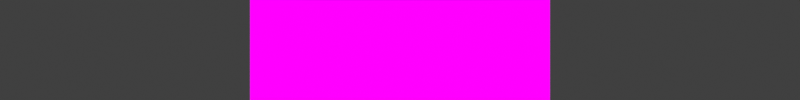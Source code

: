 # Source: v23-art-pipeline.blend  (saved by Blender 5.2.44; exported with 4.5.12 LTS)
import bpy
from mathutils import Matrix  # noqa: F401  (used for matrix-valued properties, if any)

bpy.ops.wm.read_factory_settings(use_empty=True)
scene = bpy.context.scene
scene.name = 'Scene'

# ---- collections
col_collection = bpy.data.collections.new('Collection'); scene.collection.children.link(col_collection)

# ---- images (referenced by path relative to the original .blend; pixels are not part of the script)
import os
ASSET_DIR = os.environ.get("B2B_ASSET_DIR", "")  # directory of the original .blend (textures are referenced by path, not embedded)
HERE = os.path.dirname(os.path.abspath(__file__))  # packed textures are extracted next to this script under _unpacked/

def load_image(name, relpath, width, height, colorspace="sRGB"):
    """Load a texture the original file referenced (path relative to the .blend, or extracted next to this script)."""
    p = next((c for c in (os.path.join(HERE, relpath), os.path.join(ASSET_DIR, relpath)) if relpath and os.path.exists(c)), "")
    if p:
        img = bpy.data.images.load(p, check_existing=True)
        img.name = name
    else:  # same state as the original file: an image datablock whose file is absent (Cycles renders it pink)
        img = bpy.data.images.new(name, width, height)
        img.source = "FILE"
        img.filepath = "//" + (relpath or name)
    img.colorspace_settings.name = colorspace
    return img
img_hero_source_png_001 = load_image('hero-source.png.001', 'hero-source.png', 1024, 1024, 'sRGB')
img_sleep_source_png_001 = load_image('sleep-source.png.001', 'sleep-source.png', 1024, 1024, 'sRGB')
img_kitchen_source_png_001 = load_image('kitchen-source.png.001', 'kitchen-source.png', 1024, 1024, 'sRGB')
img_greenhouse_source_png_001 = load_image('greenhouse-source.png.001', 'greenhouse-source.png', 1024, 1024, 'sRGB')
img_defense_source_png_001 = load_image('defense-source.png.001', 'defense-source.png', 1024, 1024, 'sRGB')
img_workshop_source_png_001 = load_image('workshop-source.png.001', 'workshop-source.png', 1024, 1024, 'sRGB')

# ---- materials (node trees are filled in below, after node groups)
mat_v23_menu_hero_proof_emission = bpy.data.materials.new('v23.menu.hero-proof-emission')
mat_v23_carriages_sleep_proof_emission = bpy.data.materials.new('v23.carriages.sleep-proof-emission')
mat_v23_carriages_kitchen_proof_emission = bpy.data.materials.new('v23.carriages.kitchen-proof-emission')
mat_v23_carriages_greenhouse_proof_emission = bpy.data.materials.new('v23.carriages.greenhouse-proof-emission')
mat_v23_carriages_defense_proof_emission = bpy.data.materials.new('v23.carriages.defense-proof-emission')
mat_v23_carriages_workshop_proof_emission = bpy.data.materials.new('v23.carriages.workshop-proof-emission')

# ---- material node trees
mat_v23_menu_hero_proof_emission.use_nodes = True; mat_v23_menu_hero_proof_emission.node_tree.nodes.clear()
_N = mat_v23_menu_hero_proof_emission.node_tree.nodes; _L = mat_v23_menu_hero_proof_emission.node_tree.links
n0 = _N.new('ShaderNodeOutputMaterial'); n0.name = 'Material Output'; n0.location = (0, 0)
n1 = _N.new('ShaderNodeEmission'); n1.name = 'Emission'; n1.location = (0, 0)
n2 = _N.new('ShaderNodeTexCoord'); n2.name = 'Texture Coordinate'; n2.location = (0, 0)
n3 = _N.new('ShaderNodeTexImage'); n3.name = 'Image Texture'; n3.location = (0, 0)
n3.image = img_hero_source_png_001
n3.interpolation = 'Closest'
n3.extension = 'CLIP'
_L.new(n2.outputs[2], n3.inputs[0])
_L.new(n3.outputs[0], n1.inputs[0])
_L.new(n1.outputs[0], n0.inputs[0])
n0.is_active_output = True
mat_v23_carriages_sleep_proof_emission.use_nodes = True; mat_v23_carriages_sleep_proof_emission.node_tree.nodes.clear()
_N = mat_v23_carriages_sleep_proof_emission.node_tree.nodes; _L = mat_v23_carriages_sleep_proof_emission.node_tree.links
n0 = _N.new('ShaderNodeOutputMaterial'); n0.name = 'Material Output'; n0.location = (0, 0)
n1 = _N.new('ShaderNodeEmission'); n1.name = 'Emission'; n1.location = (0, 0)
n2 = _N.new('ShaderNodeTexCoord'); n2.name = 'Texture Coordinate'; n2.location = (0, 0)
n3 = _N.new('ShaderNodeTexImage'); n3.name = 'Image Texture'; n3.location = (0, 0)
n3.image = img_sleep_source_png_001
n3.interpolation = 'Closest'
n3.extension = 'CLIP'
_L.new(n2.outputs[2], n3.inputs[0])
_L.new(n3.outputs[0], n1.inputs[0])
_L.new(n1.outputs[0], n0.inputs[0])
n0.is_active_output = True
mat_v23_carriages_kitchen_proof_emission.use_nodes = True; mat_v23_carriages_kitchen_proof_emission.node_tree.nodes.clear()
_N = mat_v23_carriages_kitchen_proof_emission.node_tree.nodes; _L = mat_v23_carriages_kitchen_proof_emission.node_tree.links
n0 = _N.new('ShaderNodeOutputMaterial'); n0.name = 'Material Output'; n0.location = (0, 0)
n1 = _N.new('ShaderNodeEmission'); n1.name = 'Emission'; n1.location = (0, 0)
n2 = _N.new('ShaderNodeTexCoord'); n2.name = 'Texture Coordinate'; n2.location = (0, 0)
n3 = _N.new('ShaderNodeTexImage'); n3.name = 'Image Texture'; n3.location = (0, 0)
n3.image = img_kitchen_source_png_001
n3.interpolation = 'Closest'
n3.extension = 'CLIP'
_L.new(n2.outputs[2], n3.inputs[0])
_L.new(n3.outputs[0], n1.inputs[0])
_L.new(n1.outputs[0], n0.inputs[0])
n0.is_active_output = True
mat_v23_carriages_greenhouse_proof_emission.use_nodes = True; mat_v23_carriages_greenhouse_proof_emission.node_tree.nodes.clear()
_N = mat_v23_carriages_greenhouse_proof_emission.node_tree.nodes; _L = mat_v23_carriages_greenhouse_proof_emission.node_tree.links
n0 = _N.new('ShaderNodeOutputMaterial'); n0.name = 'Material Output'; n0.location = (0, 0)
n1 = _N.new('ShaderNodeEmission'); n1.name = 'Emission'; n1.location = (0, 0)
n2 = _N.new('ShaderNodeTexCoord'); n2.name = 'Texture Coordinate'; n2.location = (0, 0)
n3 = _N.new('ShaderNodeTexImage'); n3.name = 'Image Texture'; n3.location = (0, 0)
n3.image = img_greenhouse_source_png_001
n3.interpolation = 'Closest'
n3.extension = 'CLIP'
_L.new(n2.outputs[2], n3.inputs[0])
_L.new(n3.outputs[0], n1.inputs[0])
_L.new(n1.outputs[0], n0.inputs[0])
n0.is_active_output = True
mat_v23_carriages_defense_proof_emission.use_nodes = True; mat_v23_carriages_defense_proof_emission.node_tree.nodes.clear()
_N = mat_v23_carriages_defense_proof_emission.node_tree.nodes; _L = mat_v23_carriages_defense_proof_emission.node_tree.links
n0 = _N.new('ShaderNodeOutputMaterial'); n0.name = 'Material Output'; n0.location = (0, 0)
n1 = _N.new('ShaderNodeEmission'); n1.name = 'Emission'; n1.location = (0, 0)
n2 = _N.new('ShaderNodeTexCoord'); n2.name = 'Texture Coordinate'; n2.location = (0, 0)
n3 = _N.new('ShaderNodeTexImage'); n3.name = 'Image Texture'; n3.location = (0, 0)
n3.image = img_defense_source_png_001
n3.interpolation = 'Closest'
n3.extension = 'CLIP'
_L.new(n2.outputs[2], n3.inputs[0])
_L.new(n3.outputs[0], n1.inputs[0])
_L.new(n1.outputs[0], n0.inputs[0])
n0.is_active_output = True
mat_v23_carriages_workshop_proof_emission.use_nodes = True; mat_v23_carriages_workshop_proof_emission.node_tree.nodes.clear()
_N = mat_v23_carriages_workshop_proof_emission.node_tree.nodes; _L = mat_v23_carriages_workshop_proof_emission.node_tree.links
n0 = _N.new('ShaderNodeOutputMaterial'); n0.name = 'Material Output'; n0.location = (0, 0)
n1 = _N.new('ShaderNodeEmission'); n1.name = 'Emission'; n1.location = (0, 0)
n2 = _N.new('ShaderNodeTexCoord'); n2.name = 'Texture Coordinate'; n2.location = (0, 0)
n3 = _N.new('ShaderNodeTexImage'); n3.name = 'Image Texture'; n3.location = (0, 0)
n3.image = img_workshop_source_png_001
n3.interpolation = 'Closest'
n3.extension = 'CLIP'
_L.new(n2.outputs[2], n3.inputs[0])
_L.new(n3.outputs[0], n1.inputs[0])
_L.new(n1.outputs[0], n0.inputs[0])
n0.is_active_output = True

# ---- world
world_world = bpy.data.worlds.new('World'); scene.world = world_world
world_world.use_nodes = True; world_world.node_tree.nodes.clear()
_N = world_world.node_tree.nodes; _L = world_world.node_tree.links
n0 = _N.new('ShaderNodeOutputWorld'); n0.name = 'World Output'; n0.location = (200, 100)
n1 = _N.new('ShaderNodeBackground'); n1.name = 'Background'; n1.location = (-200, 100)
n1.inputs[0].default_value = (0.05088, 0.05088, 0.05088, 1.0)
_L.new(n1.outputs[0], n0.inputs[0])
n0.is_active_output = True
world_world.color = (0.05088, 0.05088, 0.05088)
world_world.sun_shadow_jitter_overblur = 0.0

# ---- cameras
cam_v23_six_source_proof_camera = bpy.data.cameras.new('v23-six-source-proof-camera')
cam_v23_six_source_proof_camera.type = 'ORTHO'
cam_v23_six_source_proof_camera.ortho_scale = 3840.0

# ---- meshes
me_authored_raster_plane_mesh = bpy.data.meshes.new('authored-raster-plane-mesh')
me_authored_raster_plane_mesh.from_pydata([(0.0, 0.0, 0.0), (720.0, 0.0, 0.0), (720.0, 1280.0, 0.0), (0.0, 1280.0, 0.0)], [], [(0, 1, 2, 3)])
_uv = me_authored_raster_plane_mesh.uv_layers.new(name='UVMap')
_uv.uv.foreach_set('vector', [0.0002657, 0.0, 0.9997, 0.0, 0.9997, 1.0, 0.0002657, 1.0])
me_authored_raster_plane_mesh.materials.append(mat_v23_menu_hero_proof_emission)
me_authored_raster_plane_mesh.update()
me_authored_raster_plane_mesh_001 = bpy.data.meshes.new('authored-raster-plane-mesh.001')
me_authored_raster_plane_mesh_001.from_pydata([(0.0, 0.0, 0.0), (720.0, 0.0, 0.0), (720.0, 1280.0, 0.0), (0.0, 1280.0, 0.0)], [], [(0, 1, 2, 3)])
_uv = me_authored_raster_plane_mesh_001.uv_layers.new(name='UVMap')
_uv.uv.foreach_set('vector', [0.0002657, 0.0, 0.9997, 0.0, 0.9997, 1.0, 0.0002657, 1.0])
me_authored_raster_plane_mesh_001.materials.append(mat_v23_carriages_sleep_proof_emission)
me_authored_raster_plane_mesh_001.update()
me_authored_raster_plane_mesh_002 = bpy.data.meshes.new('authored-raster-plane-mesh.002')
me_authored_raster_plane_mesh_002.from_pydata([(0.0, 0.0, 0.0), (720.0, 0.0, 0.0), (720.0, 1280.0, 0.0), (0.0, 1280.0, 0.0)], [], [(0, 1, 2, 3)])
_uv = me_authored_raster_plane_mesh_002.uv_layers.new(name='UVMap')
_uv.uv.foreach_set('vector', [0.0002657, 0.0, 0.9997, 0.0, 0.9997, 1.0, 0.0002657, 1.0])
me_authored_raster_plane_mesh_002.materials.append(mat_v23_carriages_kitchen_proof_emission)
me_authored_raster_plane_mesh_002.update()
me_authored_raster_plane_mesh_003 = bpy.data.meshes.new('authored-raster-plane-mesh.003')
me_authored_raster_plane_mesh_003.from_pydata([(0.0, 0.0, 0.0), (720.0, 0.0, 0.0), (720.0, 1280.0, 0.0), (0.0, 1280.0, 0.0)], [], [(0, 1, 2, 3)])
_uv = me_authored_raster_plane_mesh_003.uv_layers.new(name='UVMap')
_uv.uv.foreach_set('vector', [0.0002657, 0.0, 0.9997, 0.0, 0.9997, 1.0, 0.0002657, 1.0])
me_authored_raster_plane_mesh_003.materials.append(mat_v23_carriages_greenhouse_proof_emission)
me_authored_raster_plane_mesh_003.update()
me_authored_raster_plane_mesh_004 = bpy.data.meshes.new('authored-raster-plane-mesh.004')
me_authored_raster_plane_mesh_004.from_pydata([(0.0, 0.0, 0.0), (720.0, 0.0, 0.0), (720.0, 1280.0, 0.0), (0.0, 1280.0, 0.0)], [], [(0, 1, 2, 3)])
_uv = me_authored_raster_plane_mesh_004.uv_layers.new(name='UVMap')
_uv.uv.foreach_set('vector', [0.0002657, 0.0, 0.9997, 0.0, 0.9997, 1.0, 0.0002657, 1.0])
me_authored_raster_plane_mesh_004.materials.append(mat_v23_carriages_defense_proof_emission)
me_authored_raster_plane_mesh_004.update()
me_authored_raster_plane_mesh_005 = bpy.data.meshes.new('authored-raster-plane-mesh.005')
me_authored_raster_plane_mesh_005.from_pydata([(0.0, 0.0, 0.0), (720.0, 0.0, 0.0), (720.0, 1280.0, 0.0), (0.0, 1280.0, 0.0)], [], [(0, 1, 2, 3)])
_uv = me_authored_raster_plane_mesh_005.uv_layers.new(name='UVMap')
_uv.uv.foreach_set('vector', [0.0002657, 0.0, 0.9997, 0.0, 0.9997, 1.0, 0.0002657, 1.0])
me_authored_raster_plane_mesh_005.materials.append(mat_v23_carriages_workshop_proof_emission)
me_authored_raster_plane_mesh_005.update()

# ---- objects
ob_v23_menu_hero_proof_plane = bpy.data.objects.new('v23.menu.hero-proof-plane', me_authored_raster_plane_mesh)
ob_v23_carriages_sleep_proof_plane = bpy.data.objects.new('v23.carriages.sleep-proof-plane', me_authored_raster_plane_mesh_001)
ob_v23_carriages_kitchen_proof_plane = bpy.data.objects.new('v23.carriages.kitchen-proof-plane', me_authored_raster_plane_mesh_002)
ob_v23_carriages_greenhouse_proof_plane = bpy.data.objects.new('v23.carriages.greenhouse-proof-plane', me_authored_raster_plane_mesh_003)
ob_v23_carriages_defense_proof_plane = bpy.data.objects.new('v23.carriages.defense-proof-plane', me_authored_raster_plane_mesh_004)
ob_v23_carriages_workshop_proof_plane = bpy.data.objects.new('v23.carriages.workshop-proof-plane', me_authored_raster_plane_mesh_005)
ob_v23_six_source_proof_camera = bpy.data.objects.new('v23-six-source-proof-camera', cam_v23_six_source_proof_camera)

# ---- transforms, parenting, visibility, modifiers, constraints
ob_v23_menu_hero_proof_plane.location = (0.0, 0.0, 0.0)
ob_v23_carriages_sleep_proof_plane.location = (720.0, 0.0, 0.0)
ob_v23_carriages_kitchen_proof_plane.location = (0.0, 1280.0, 0.0)
ob_v23_carriages_greenhouse_proof_plane.location = (720.0, 1280.0, 0.0)
ob_v23_carriages_defense_proof_plane.location = (0.0, 2560.0, 0.0)
ob_v23_carriages_workshop_proof_plane.location = (720.0, 2560.0, 0.0)
ob_v23_six_source_proof_camera.location = (720.0, 1920.0, 10.0)

# ---- collection membership
col_collection.objects.link(ob_v23_menu_hero_proof_plane)
col_collection.objects.link(ob_v23_carriages_sleep_proof_plane)
col_collection.objects.link(ob_v23_carriages_kitchen_proof_plane)
col_collection.objects.link(ob_v23_carriages_greenhouse_proof_plane)
col_collection.objects.link(ob_v23_carriages_defense_proof_plane)
col_collection.objects.link(ob_v23_carriages_workshop_proof_plane)
col_collection.objects.link(ob_v23_six_source_proof_camera)

# ---- scene / render settings (as saved in the file)
scene.camera = ob_v23_six_source_proof_camera
scene.frame_start = 1; scene.frame_end = 250; scene.frame_set(1)
scene.render.engine = 'BLENDER_EEVEE_NEXT'
scene.render.resolution_x = 1536
scene.render.resolution_y = 192
scene.render.filter_size = 0.01
scene.render.film_transparent = True
scene.render.bake_bias = 0.0
scene.render.bake_samples = 0
scene.render.compositor_device = 'GPU'
scene.eevee.use_volume_custom_range = False
scene.eevee.fast_gi_thickness_near = 0.1
scene.eevee.fast_gi_thickness_far = 0.0
scene.eevee.ray_tracing_options.screen_trace_thickness = 0.1
scene.view_settings.view_transform = 'Standard'
bpy.context.view_layer.update()
